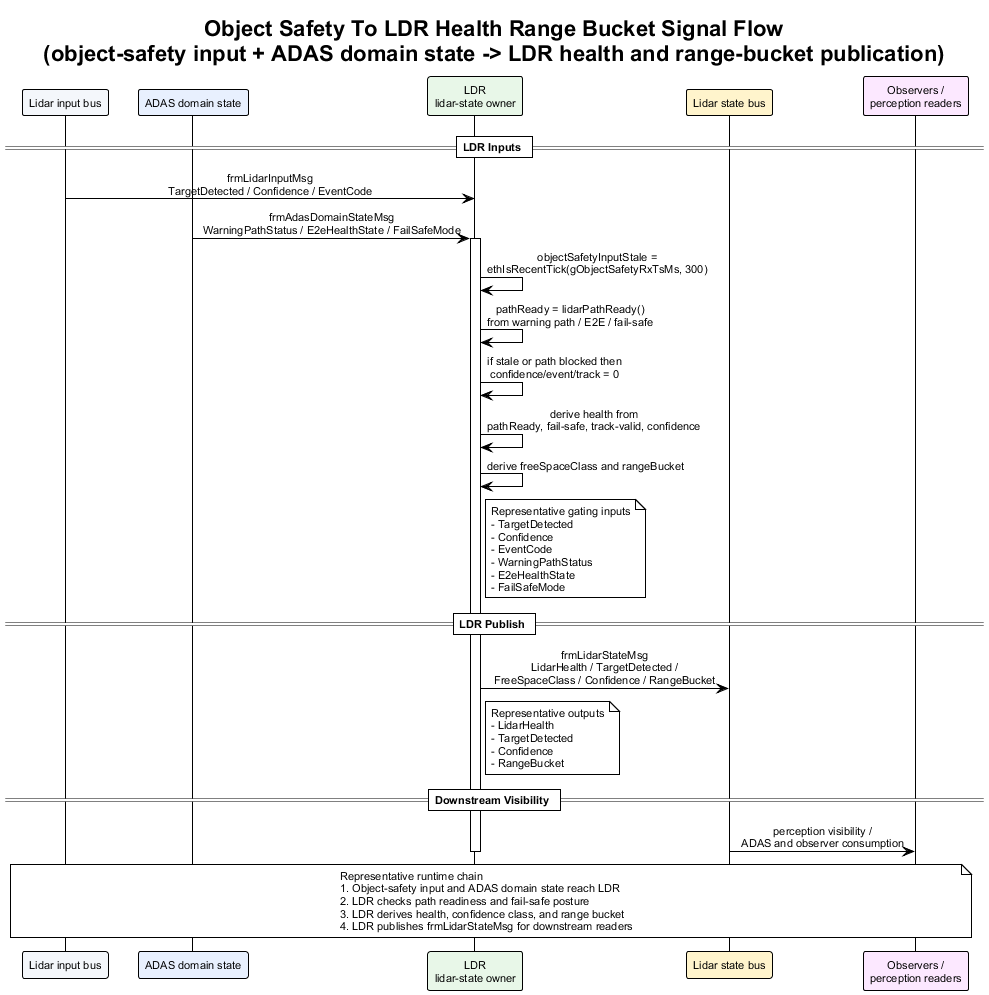

The diagram above was rendered by PlantUML. Its source (embedded in the PNG):
@startuml object_safety_to_ldr_health_range_bucket_signal_flow
!theme plain
skinparam backgroundColor #FFFFFF
skinparam defaultFontName Arial
skinparam defaultFontSize 11
skinparam sequenceMessageAlign center
skinparam responseMessageBelowArrow true

title Object Safety To LDR Health Range Bucket Signal Flow\n(object-safety input + ADAS domain state -> LDR health and range-bucket publication)

participant "Lidar input bus" as LidarIn #F4F7FB
participant "ADAS domain state" as AdasDom #E8F0FE
participant "LDR\nlidar-state owner" as LDR #E8F7E8
participant "Lidar state bus" as LdrBus #FFF4CC
participant "Observers /\nperception readers" as Obs #FCE8FF

== LDR Inputs ==

LidarIn -> LDR : frmLidarInputMsg\nTargetDetected / Confidence / EventCode
AdasDom -> LDR : frmAdasDomainStateMsg\nWarningPathStatus / E2eHealthState / FailSafeMode
activate LDR
LDR -> LDR : objectSafetyInputStale =\nethIsRecentTick(gObjectSafetyRxTsMs, 300)
LDR -> LDR : pathReady = lidarPathReady()\nfrom warning path / E2E / fail-safe
LDR -> LDR : if stale or path blocked then\nconfidence/event/track = 0
LDR -> LDR : derive health from\npathReady, fail-safe, track-valid, confidence
LDR -> LDR : derive freeSpaceClass and rangeBucket
note right of LDR
Representative gating inputs
- TargetDetected
- Confidence
- EventCode
- WarningPathStatus
- E2eHealthState
- FailSafeMode
end note

== LDR Publish ==

LDR -> LdrBus : frmLidarStateMsg\nLidarHealth / TargetDetected /\nFreeSpaceClass / Confidence / RangeBucket
note right of LDR
Representative outputs
- LidarHealth
- TargetDetected
- Confidence
- RangeBucket
end note

== Downstream Visibility ==

LdrBus -> Obs : perception visibility /\nADAS and observer consumption
deactivate LDR

note over LidarIn, Obs
Representative runtime chain
1. Object-safety input and ADAS domain state reach LDR
2. LDR checks path readiness and fail-safe posture
3. LDR derives health, confidence class, and range bucket
4. LDR publishes frmLidarStateMsg for downstream readers
end note

@enduml